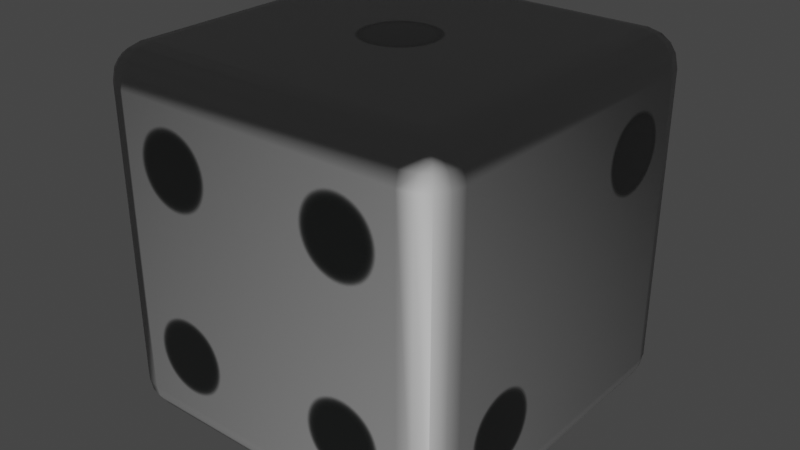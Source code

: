 # Source: Dice.blend  (saved by Blender 3.6.13; exported with 4.5.12 LTS)
import bpy
from mathutils import Matrix  # noqa: F401  (used for matrix-valued properties, if any)

bpy.ops.wm.read_factory_settings(use_empty=True)
scene = bpy.context.scene
scene.name = 'Scene'

# ---- collections
col_collection = bpy.data.collections.new('Collection'); scene.collection.children.link(col_collection)

# ---- images (referenced by path relative to the original .blend; pixels are not part of the script)
import os
ASSET_DIR = os.environ.get("B2B_ASSET_DIR", "")  # directory of the original .blend (textures are referenced by path, not embedded)
HERE = os.path.dirname(os.path.abspath(__file__))  # packed textures are extracted next to this script under _unpacked/

def load_image(name, relpath, width, height, colorspace="sRGB"):
    """Load a texture the original file referenced (path relative to the .blend, or extracted next to this script)."""
    p = next((c for c in (os.path.join(HERE, relpath), os.path.join(ASSET_DIR, relpath)) if relpath and os.path.exists(c)), "")
    if p:
        img = bpy.data.images.load(p, check_existing=True)
        img.name = name
    else:  # same state as the original file: an image datablock whose file is absent (Cycles renders it pink)
        img = bpy.data.images.new(name, width, height)
        img.source = "FILE"
        img.filepath = "//" + (relpath or name)
    img.colorspace_settings.name = colorspace
    return img
img_normal_png = load_image('normal.png', 'normal.png', 1024, 1024, 'sRGB')
img_roughness_png = load_image('roughness.png', '_unpacked/roughness.3dd0b987.png', 1024, 1024, 'Non-Color')
img_albedo_png = load_image('albedo.png', '_unpacked/albedo.b946ae4e.png', 1024, 1024, 'sRGB')

# ---- materials (node trees are filled in below, after node groups)
mat_dice = bpy.data.materials.new('Dice')
mat_dice.use_transparent_shadow = False

# ---- material node trees
mat_dice.use_nodes = True; mat_dice.node_tree.nodes.clear()
_N = mat_dice.node_tree.nodes; _L = mat_dice.node_tree.links
n0 = _N.new('ShaderNodeNormalMap'); n0.name = 'Normal Map'; n0.location = (-156, -28)
n0.inputs[0].default_value = 10.0
n1 = _N.new('ShaderNodeBsdfPrincipled'); n1.name = 'Principled BSDF'; n1.location = (45, 469)
n1.distribution = 'GGX'
n1.subsurface_method = 'BURLEY'
n1.inputs[3].default_value = 1.45
n1.inputs[27].default_value = (0.0, 0.0, 0.0, 1.0)
n1.inputs[28].default_value = 1.0
n2 = _N.new('ShaderNodeOutputMaterial'); n2.name = 'Material Output'; n2.location = (337, 412)
n3 = _N.new('ShaderNodeTexImage'); n3.name = 'Image Texture'; n3.location = (-484, -21)
n3.image = img_normal_png
n4 = _N.new('ShaderNodeTexImage'); n4.name = 'Image Texture.002'; n4.location = (-485, 277)
n4.image = img_roughness_png
n5 = _N.new('ShaderNodeTexImage'); n5.name = 'Image Texture.001'; n5.location = (-485, 549)
n5.image = img_albedo_png
_L.new(n1.outputs[0], n2.inputs[0])
_L.new(n3.outputs[0], n0.inputs[1])
_L.new(n0.outputs[0], n1.inputs[5])
_L.new(n5.outputs[0], n1.inputs[0])
_L.new(n4.outputs[0], n1.inputs[2])
n2.is_active_output = True

# ---- world
world_world = bpy.data.worlds.new('World'); scene.world = world_world
world_world.use_nodes = True; world_world.node_tree.nodes.clear()
_N = world_world.node_tree.nodes; _L = world_world.node_tree.links
n0 = _N.new('ShaderNodeOutputWorld'); n0.name = 'World Output'; n0.location = (300, 300)
n1 = _N.new('ShaderNodeBackground'); n1.name = 'Background'; n1.location = (10, 300)
n1.inputs[0].default_value = (0.05088, 0.05088, 0.05088, 1.0)
_L.new(n1.outputs[0], n0.inputs[0])
n0.is_active_output = True
world_world.color = (0.05088, 0.05088, 0.05088)
world_world.use_sun_shadow = False
world_world.sun_shadow_jitter_overblur = 0.0

# ---- meshes
me_cube_002 = bpy.data.meshes.new('Cube.002')
me_cube_002.from_pydata([(1.0, 1.0, -1.0), (-1.0, 1.0, -1.0), (1.0, -1.0, -1.0), (-1.0, -1.0, -1.0), (1.0, 1.0, 1.0), (-1.0, 1.0, 1.0), (1.0, -1.0, 1.0), (-1.0, -1.0, 1.0)], [], [(0, 4, 6, 2), (5, 1, 3, 7), (3, 2, 6, 7), (1, 0, 2, 3), (5, 4, 0, 1), (7, 6, 4, 5)])
me_cube_002.polygons.foreach_set('use_smooth', [True] * 6)
_uv = me_cube_002.uv_layers.new(name='UVMap')
_uv.uv.foreach_set('vector', [8.659e-05, 0.25, 0.25, 0.25, 0.25, 0.5, 8.659e-05, 0.5, 0.5, 0.25, 0.75, 0.25, 0.75, 0.5, 0.5, 0.5, 0.5, 0.75, 0.25, 0.75, 0.25, 0.5, 0.5, 0.5, 0.75, 0.25, 0.9999, 0.25, 0.9999, 0.5, 0.75, 0.5, 0.5, 0.25, 0.25, 0.25, 0.25, 8.665e-05, 0.5, 8.659e-05, 0.5, 0.5, 0.25, 0.5, 0.25, 0.25, 0.5, 0.25])
me_cube_002.materials.append(mat_dice)
me_cube_002.use_remesh_preserve_volume = False
me_cube_002.use_remesh_preserve_attributes = False
me_cube_002.use_mirror_vertex_groups = False
me_cube_002.update()

# ---- objects
ob_dice = bpy.data.objects.new('Dice', me_cube_002)

# ---- transforms, parenting, visibility, modifiers, constraints
ob_dice.location = (0.0, 0.0, 0.0)
ob_dice.lock_rotations_4d = False
ob_dice.empty_display_type = 'ARROWS'
ob_dice.lineart.crease_threshold = 0.0
_m = ob_dice.modifiers.new('Bevel', 'BEVEL')
_m.width = 0.19
_m.width_pct = 0.19
_m.segments = 4
_m.limit_method = 'NONE'

# ---- collection membership
col_collection.objects.link(ob_dice)

# ---- scene / render settings (as saved in the file)
scene.frame_start = 1; scene.frame_end = 250; scene.frame_set(1)
scene.render.engine = 'BLENDER_EEVEE_NEXT'
scene.cycles.use_denoising = False
scene.cycles.samples = 128
scene.cycles.sampling_pattern = 'TABULATED_SOBOL'
scene.cycles.use_adaptive_sampling = False
scene.cycles.use_light_tree = False
scene.view_settings.view_transform = 'Filmic'
bpy.context.view_layer.update()

# ---- added for rendering (the .blend has no active camera and no usable light): camera, sun
cam_auto = bpy.data.cameras.new('AutoCamera')
cam_auto.lens = 50.0
cam_auto.sensor_width = 36.0
cam_auto.clip_end = 1000.0
ob_auto_camera = bpy.data.objects.new('AutoCamera', cam_auto)
scene.collection.objects.link(ob_auto_camera)
ob_auto_camera.location = (3.20507, -3.84609, 2.56406)
ob_auto_camera.rotation_euler = (1.09748, -7.21219e-08, 0.694738)
scene.camera = ob_auto_camera
light_auto_sun = bpy.data.lights.new('AutoSun', 'SUN')
light_auto_sun.energy = 3.0
light_auto_sun.angle = 0.0523599
ob_auto_sun = bpy.data.objects.new('AutoSun', light_auto_sun)
scene.collection.objects.link(ob_auto_sun)
ob_auto_sun.rotation_euler = (0.872665, 0.174533, 0.523599)
bpy.context.view_layer.update()
